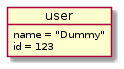

The diagram above was rendered by PlantUML. Its source (embedded in the PNG):
@startuml
object user {
name = "Dummy"
id = 123
}
@enduml